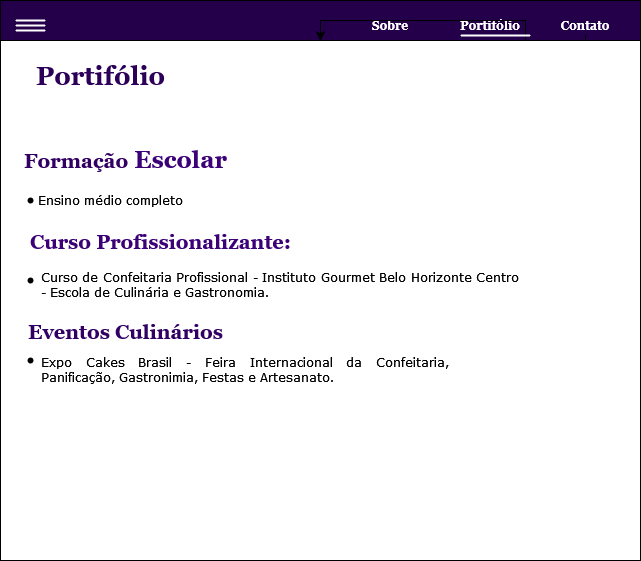

The diagram above was exported from draw.io. Its source (the exported page's mxGraphModel, read from the mxfile embedded in the PNG):
<mxGraphModel dx="1697" dy="3118" grid="1" gridSize="10" guides="1" tooltips="1" connect="1" arrows="1" fold="1" page="1" pageScale="1" pageWidth="827" pageHeight="1169" math="0" shadow="0">
  <root>
    <mxCell id="0" />
    <mxCell id="1" parent="0" />
    <mxCell id="2" value="" style="rounded=0;whiteSpace=wrap;html=1;fillColor=#25004a;" vertex="1" parent="1">
      <mxGeometry x="1520" width="640" height="40" as="geometry" />
    </mxCell>
    <mxCell id="3" style="edgeStyle=orthogonalEdgeStyle;rounded=0;orthogonalLoop=1;jettySize=auto;html=1;exitX=0.5;exitY=1;exitDx=0;exitDy=0;" edge="1" source="2" target="2" parent="1">
      <mxGeometry relative="1" as="geometry" />
    </mxCell>
    <UserObject label="&lt;font color=&quot;#ffffff&quot; face=&quot;Georgia&quot;&gt;&lt;b&gt;Sobre&lt;/b&gt;&lt;/font&gt;" placeholders="1" name="Variable" id="4">
      <mxCell style="text;html=1;strokeColor=none;fillColor=none;align=center;verticalAlign=middle;whiteSpace=wrap;overflow=hidden;" vertex="1" parent="1">
        <mxGeometry x="1870" y="15" width="80" height="20" as="geometry" />
      </mxCell>
    </UserObject>
    <UserObject label="&lt;font color=&quot;#ffffff&quot;&gt;&lt;b&gt;&lt;font face=&quot;Georgia&quot;&gt;Portifólio&lt;/font&gt;&lt;/b&gt;&lt;/font&gt;" placeholders="1" name="Variable" id="5">
      <mxCell style="text;html=1;strokeColor=none;fillColor=none;align=center;verticalAlign=middle;whiteSpace=wrap;overflow=hidden;" vertex="1" parent="1">
        <mxGeometry x="1970" y="15" width="80" height="20" as="geometry" />
      </mxCell>
    </UserObject>
    <mxCell id="6" value="" style="edgeStyle=orthogonalEdgeStyle;rounded=0;orthogonalLoop=1;jettySize=auto;html=1;" edge="1" source="9" target="11" parent="1">
      <mxGeometry relative="1" as="geometry" />
    </mxCell>
    <mxCell id="7" value="" style="edgeStyle=orthogonalEdgeStyle;rounded=0;orthogonalLoop=1;jettySize=auto;html=1;" edge="1" source="9" target="11" parent="1">
      <mxGeometry relative="1" as="geometry" />
    </mxCell>
    <mxCell id="8" value="" style="edgeStyle=orthogonalEdgeStyle;rounded=0;orthogonalLoop=1;jettySize=auto;html=1;" edge="1" source="9" target="11" parent="1">
      <mxGeometry relative="1" as="geometry" />
    </mxCell>
    <UserObject label="&lt;font color=&quot;#ffffff&quot; face=&quot;Georgia&quot;&gt;&lt;b&gt;Contato&lt;/b&gt;&lt;/font&gt;" placeholders="1" name="Variable" id="9">
      <mxCell style="text;html=1;strokeColor=none;fillColor=none;align=center;verticalAlign=middle;whiteSpace=wrap;overflow=hidden;" vertex="1" parent="1">
        <mxGeometry x="2065" y="15" width="80" height="20" as="geometry" />
      </mxCell>
    </UserObject>
    <mxCell id="10" value="" style="line;strokeWidth=2;html=1;strokeColor=#ffffff;" vertex="1" parent="1">
      <mxGeometry x="1980" y="30" width="70" height="10" as="geometry" />
    </mxCell>
    <mxCell id="11" value="" style="rounded=0;whiteSpace=wrap;html=1;" vertex="1" parent="1">
      <mxGeometry x="1520" y="40" width="640" height="520" as="geometry" />
    </mxCell>
    <UserObject label="&lt;div align=&quot;justify&quot;&gt;&lt;font style=&quot;font-size: 12px;&quot; face=&quot;Verdana&quot;&gt;Curso de Confeitaria Profissional - Instituto Gourmet Belo Horizonte Centro - Escola de Culinária e Gastronomia&lt;/font&gt;&lt;font style=&quot;font-size: 12px;&quot; face=&quot;Verdana&quot;&gt;.&lt;br&gt;&lt;/font&gt;&lt;/div&gt;" placeholders="1" name="Variable" id="12">
      <mxCell style="text;html=1;strokeColor=none;fillColor=none;align=center;verticalAlign=middle;whiteSpace=wrap;overflow=hidden;" vertex="1" parent="1">
        <mxGeometry x="1560" y="225" width="480" height="120" as="geometry" />
      </mxCell>
    </UserObject>
    <mxCell id="13" value="&lt;div&gt;&lt;font color=&quot;#320063&quot; face=&quot;Georgia&quot;&gt;&lt;br&gt;&lt;/font&gt;&lt;/div&gt;&lt;div&gt;&lt;font face=&quot;Georgia&quot;&gt;&lt;font style=&quot;font-size: 20px;&quot; color=&quot;#320063&quot;&gt;Formação&lt;/font&gt; &lt;font color=&quot;#3c0078&quot;&gt;Escolar&lt;br&gt;&lt;/font&gt;&lt;/font&gt;&lt;/div&gt;" style="text;strokeColor=none;fillColor=none;html=1;fontSize=24;fontStyle=1;verticalAlign=middle;align=center;" vertex="1" parent="1">
      <mxGeometry x="1595" y="140" width="100" height="10" as="geometry" />
    </mxCell>
    <UserObject label="&lt;font style=&quot;font-size: 12px;&quot; face=&quot;Verdana&quot;&gt;Ensino médio completo&lt;/font&gt;" placeholders="1" name="Variable" id="14">
      <mxCell style="text;html=1;strokeColor=none;fillColor=none;align=center;verticalAlign=middle;whiteSpace=wrap;overflow=hidden;" vertex="1" parent="1">
        <mxGeometry x="1540" y="190" width="180" height="20" as="geometry" />
      </mxCell>
    </UserObject>
    <mxCell id="15" value="&lt;font style=&quot;font-size: 20px;&quot; color=&quot;#3c0077&quot; face=&quot;Georgia&quot;&gt;Curso Profissionalizante:&lt;/font&gt;" style="text;strokeColor=none;fillColor=none;html=1;fontSize=24;fontStyle=1;verticalAlign=middle;align=center;" vertex="1" parent="1">
      <mxGeometry x="1630" y="220" width="100" height="40" as="geometry" />
    </mxCell>
    <mxCell id="16" value="" style="shape=waypoint;sketch=0;fillStyle=solid;size=6;pointerEvents=1;points=[];fillColor=none;resizable=0;rotatable=0;perimeter=centerPerimeter;snapToPoint=1;" vertex="1" parent="1">
      <mxGeometry x="1540" y="270" width="20" height="20" as="geometry" />
    </mxCell>
    <mxCell id="17" value="" style="shape=waypoint;sketch=0;fillStyle=solid;size=6;pointerEvents=1;points=[];fillColor=none;resizable=0;rotatable=0;perimeter=centerPerimeter;snapToPoint=1;" vertex="1" parent="1">
      <mxGeometry x="1540" y="190" width="20" height="20" as="geometry" />
    </mxCell>
    <UserObject label="&lt;div align=&quot;justify&quot;&gt;&lt;font style=&quot;font-size: 12px;&quot; face=&quot;Verdana&quot;&gt;Expo Cakes Brasil - Feira Internacional da Confeitaria, Panificação, Gastronimia, Festas e Artesanato.&lt;/font&gt;&lt;/div&gt;" placeholders="1" name="Variable" id="18">
      <mxCell style="text;html=1;strokeColor=none;fillColor=none;align=center;verticalAlign=middle;whiteSpace=wrap;overflow=hidden;" vertex="1" parent="1">
        <mxGeometry x="1560" y="345" width="410" height="50" as="geometry" />
      </mxCell>
    </UserObject>
    <mxCell id="19" value="" style="shape=waypoint;sketch=0;fillStyle=solid;size=6;pointerEvents=1;points=[];fillColor=none;resizable=0;rotatable=0;perimeter=centerPerimeter;snapToPoint=1;" vertex="1" parent="1">
      <mxGeometry x="1540" y="350" width="20" height="20" as="geometry" />
    </mxCell>
    <mxCell id="20" value="&lt;font style=&quot;font-size: 20px;&quot; color=&quot;#320063&quot; face=&quot;Georgia&quot;&gt;Eventos Culinários&lt;/font&gt;" style="text;strokeColor=none;fillColor=none;html=1;fontSize=24;fontStyle=1;verticalAlign=middle;align=center;" vertex="1" parent="1">
      <mxGeometry x="1595" y="310" width="100" height="40" as="geometry" />
    </mxCell>
    <mxCell id="21" value="&lt;font color=&quot;#2c0059&quot; style=&quot;font-size: 26px;&quot; face=&quot;Georgia&quot;&gt;Portifólio&lt;/font&gt;" style="text;strokeColor=none;fillColor=none;html=1;fontSize=24;fontStyle=1;verticalAlign=middle;align=center;" vertex="1" parent="1">
      <mxGeometry x="1570" y="55" width="100" height="40" as="geometry" />
    </mxCell>
    <mxCell id="22" value="" style="line;strokeWidth=2;html=1;perimeter=backbonePerimeter;points=[];outlineConnect=0;strokeColor=#ffffff;" vertex="1" parent="1">
      <mxGeometry x="1535" y="25" width="30" height="10" as="geometry" />
    </mxCell>
    <mxCell id="23" value="" style="line;strokeWidth=2;html=1;strokeColor=#FFFFFF;" vertex="1" parent="1">
      <mxGeometry x="1535" y="20" width="30" height="10" as="geometry" />
    </mxCell>
    <mxCell id="24" value="" style="line;strokeWidth=2;html=1;strokeColor=#FFFFFF;" vertex="1" parent="1">
      <mxGeometry x="1535" y="15" width="30" height="10" as="geometry" />
    </mxCell>
  </root>
</mxGraphModel>